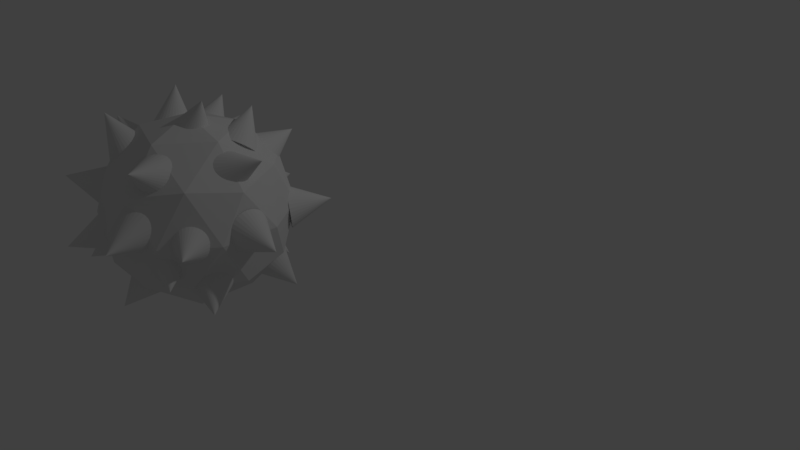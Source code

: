 # Source: orcBomb.blend  (saved by Blender 2.79.0; exported with 4.5.12 LTS)
import bpy
from mathutils import Matrix  # noqa: F401  (used for matrix-valued properties, if any)

bpy.ops.wm.read_factory_settings(use_empty=True)
scene = bpy.context.scene
scene.name = 'Scene'

# ---- collections
col_collection_1 = bpy.data.collections.new('Collection 1'); scene.collection.children.link(col_collection_1)

# ---- world
world_world = bpy.data.worlds.new('World'); scene.world = world_world
world_world.color = (0.05088, 0.05088, 0.05088)
world_world.use_sun_shadow = False
world_world.sun_shadow_jitter_overblur = 0.0
world_world.cycles.sampling_method = 'MANUAL'

# ---- cameras
cam_camera = bpy.data.cameras.new('Camera')
cam_camera.clip_end = 100.0
cam_camera.lens = 35.0
cam_camera.sensor_width = 32.0
cam_camera.sensor_height = 18.0
cam_camera.ortho_scale = 7.314
cam_camera.dof.focus_distance = 0.0
cam_camera.dof.aperture_fstop = 128.0

# ---- lights
light_lamp = bpy.data.lights.new('Lamp', 'POINT')
light_lamp.transmission_factor = 0.0
light_lamp.cutoff_distance = 30.0
light_lamp.energy = 100.0
light_lamp.shadow_buffer_clip_start = 1.001
light_lamp.shadow_soft_size = 0.1
light_lamp.shadow_maximum_resolution = 0.006
light_lamp.use_absolute_resolution = True

# ---- meshes
me_cone_015 = bpy.data.meshes.new('Cone.015')
me_cone_015.from_pydata([(0.0, 1.0, -1.0), (0.1951, 0.9808, -1.0), (0.3827, 0.9239, -1.0), (0.5556, 0.8315, -1.0), (0.7071, 0.7071, -1.0), (0.8315, 0.5556, -1.0), (0.9239, 0.3827, -1.0), (0.9808, 0.1951, -1.0), (1.0, 7.55e-08, -1.0), (0.9808, -0.1951, -1.0), (0.9239, -0.3827, -1.0), (0.8315, -0.5556, -1.0), (0.7071, -0.7071, -1.0), (0.5556, -0.8315, -1.0), (0.3827, -0.9239, -1.0), (0.1951, -0.9808, -1.0), (-3.258e-07, -1.0, -1.0), (-0.1951, -0.9808, -1.0), (-0.3827, -0.9239, -1.0), (-0.5556, -0.8315, -1.0), (-0.7071, -0.7071, -1.0), (-0.8315, -0.5556, -1.0), (-0.9239, -0.3827, -1.0), (0.0, 0.0, 1.0), (-0.9808, -0.1951, -1.0), (-1.0, 9.656e-07, -1.0), (-0.9808, 0.1951, -1.0), (-0.9239, 0.3827, -1.0), (-0.8315, 0.5556, -1.0), (-0.7071, 0.7071, -1.0), (-0.5556, 0.8315, -1.0), (-0.3827, 0.9239, -1.0), (-0.1951, 0.9808, -1.0), (3.67, 1.18, -3.563), (3.701, 1.018, -3.457), (3.715, 0.8768, -3.322), (3.713, 0.7613, -3.163), (3.695, 0.6761, -2.988), (3.661, 0.6244, -2.801), (3.613, 0.6083, -2.612), (3.553, 0.6283, -2.427), (3.482, 0.6837, -2.252), (3.404, 0.7724, -2.096), (3.322, 0.8909, -1.963), (3.238, 1.035, -1.859), (3.157, 1.198, -1.789), (3.08, 1.375, -1.753), (3.012, 1.559, -1.755), (2.954, 1.742, -1.794), (2.909, 1.918, -1.868), (2.879, 2.08, -1.974), (2.865, 2.221, -2.109), (2.867, 2.337, -2.268), (2.885, 2.422, -2.443), (2.919, 2.473, -2.629), (2.967, 2.49, -2.819), (5.099, 2.227, -2.199), (3.027, 2.47, -3.004), (3.098, 2.414, -3.179), (3.176, 2.326, -3.335), (3.258, 2.207, -3.468), (3.341, 2.063, -3.572), (3.423, 1.9, -3.642), (3.499, 1.723, -3.678), (3.568, 1.539, -3.676), (3.626, 1.356, -3.637), (3.703, -2.91, -3.333), (3.656, -2.983, -3.509), (3.577, -3.069, -3.666), (3.47, -3.164, -3.8), (3.338, -3.264, -3.905), (3.186, -3.366, -3.977), (3.021, -3.465, -4.012), (2.849, -3.559, -4.011), (2.676, -3.643, -3.972), (2.509, -3.714, -3.898), (2.355, -3.769, -3.791), (2.219, -3.807, -3.655), (2.106, -3.825, -3.495), (2.021, -3.824, -3.319), (1.968, -3.803, -3.131), (1.948, -3.762, -2.94), (1.961, -3.704, -2.754), (2.008, -3.631, -2.578), (2.087, -3.546, -2.42), (2.195, -3.451, -2.286), (2.327, -3.351, -2.182), (2.478, -3.249, -2.11), (2.643, -3.149, -2.074), (3.764, -5.016, -2.583), (2.815, -3.056, -2.076), (2.988, -2.972, -2.114), (3.155, -2.901, -2.189), (3.31, -2.845, -2.296), (3.446, -2.808, -2.432), (3.558, -2.789, -2.591), (3.643, -2.791, -2.768), (3.697, -2.812, -2.955), (3.717, -2.853, -3.146), (2.854, -1.944, -5.993), (2.731, -2.085, -6.052), (2.62, -2.244, -6.081), (2.526, -2.416, -6.077), (2.452, -2.594, -6.041), (2.401, -2.771, -5.974), (2.375, -2.941, -5.879), (2.375, -3.096, -5.76), (2.402, -3.232, -5.621), (2.453, -3.342, -5.467), (2.527, -3.422, -5.304), (2.621, -3.47, -5.139), (2.732, -3.484, -4.978), (2.856, -3.463, -4.827), (2.987, -3.407, -4.692), (3.12, -3.32, -4.578), (3.251, -3.203, -4.49), (3.374, -3.063, -4.43), (3.485, -2.904, -4.402), (3.579, -2.732, -4.406), (3.653, -2.554, -4.442), (3.704, -2.377, -4.509), (3.73, -2.207, -4.603), (4.518, -3.402, -6.321), (3.73, -2.052, -4.723), (3.703, -1.916, -4.862), (3.652, -1.806, -5.016), (3.578, -1.725, -5.179), (3.484, -1.677, -5.343), (3.373, -1.664, -5.504), (3.249, -1.685, -5.655), (3.119, -1.741, -5.79), (2.985, -1.828, -5.904), (-0.9001, -3.128, -5.847), (-0.9529, -3.232, -5.689), (-0.9692, -3.348, -5.532), (-0.9485, -3.472, -5.382), (-0.8914, -3.598, -5.244), (-0.8003, -3.723, -5.123), (-0.6787, -3.841, -5.025), (-0.5311, -3.948, -4.952), (-0.3632, -4.04, -4.909), (-0.1816, -4.113, -4.896), (0.006775, -4.164, -4.914), (0.1947, -4.191, -4.963), (0.3751, -4.194, -5.04), (0.5408, -4.172, -5.142), (0.6856, -4.126, -5.266), (0.8038, -4.057, -5.407), (0.891, -3.97, -5.559), (0.9437, -3.866, -5.716), (0.9601, -3.75, -5.873), (0.9393, -3.626, -6.024), (0.8823, -3.499, -6.162), (0.7912, -3.374, -6.283), (0.6695, -3.256, -6.381), (-0.5312, -5.074, -6.884), (0.5219, -3.149, -6.453), (0.3541, -3.058, -6.497), (0.1725, -2.985, -6.51), (-0.01592, -2.934, -6.491), (-0.2039, -2.907, -6.443), (-0.3842, -2.904, -6.366), (-0.5499, -2.926, -6.264), (-0.6947, -2.972, -6.14), (-0.8129, -3.04, -5.999), (3.531, -3.327, -4.408), (3.583, -3.35, -4.595), (3.607, -3.399, -4.784), (3.602, -3.473, -4.965), (3.568, -3.568, -5.133), (3.506, -3.68, -5.282), (3.419, -3.806, -5.404), (3.311, -3.941, -5.496), (3.184, -4.079, -5.554), (3.045, -4.215, -5.577), (2.898, -4.344, -5.562), (2.749, -4.461, -5.51), (2.604, -4.561, -5.424), (2.468, -4.641, -5.307), (2.348, -4.697, -5.164), (2.246, -4.728, -4.999), (2.167, -4.731, -4.819), (2.115, -4.708, -4.632), (2.091, -4.659, -4.444), (2.096, -4.586, -4.262), (2.13, -4.491, -4.094), (2.192, -4.378, -3.946), (2.279, -4.252, -3.823), (4.15, -5.45, -4.075), (2.387, -4.118, -3.731), (2.514, -3.98, -3.673), (2.653, -3.844, -3.651), (2.8, -3.715, -3.666), (2.949, -3.598, -3.717), (3.094, -3.498, -3.803), (3.23, -3.418, -3.92), (3.35, -3.362, -4.063), (3.452, -3.331, -4.228), (0.6827, -3.422, -1.539), (0.8755, -3.419, -1.574), (1.058, -3.42, -1.646), (1.223, -3.426, -1.752), (1.364, -3.436, -1.888), (1.476, -3.451, -2.048), (1.554, -3.47, -2.227), (1.596, -3.491, -2.417), (1.6, -3.515, -2.611), (1.566, -3.54, -2.803), (1.494, -3.565, -2.984), (1.389, -3.59, -3.147), (1.253, -3.613, -3.286), (1.092, -3.633, -3.397), (0.9127, -3.65, -3.474), (0.7214, -3.663, -3.515), (0.5256, -3.672, -3.517), (0.3328, -3.676, -3.482), (0.1504, -3.674, -3.41), (-0.01453, -3.668, -3.305), (-0.1557, -3.658, -3.169), (-0.2677, -3.643, -3.009), (-0.3461, -3.624, -2.83), (0.6881, -5.53, -2.285), (-0.3881, -3.603, -2.64), (-0.3919, -3.579, -2.445), (-0.3574, -3.554, -2.254), (-0.286, -3.529, -2.073), (-0.1804, -3.504, -1.91), (-0.04461, -3.482, -1.77), (0.1161, -3.461, -1.66), (0.2955, -3.444, -1.583), (0.4869, -3.431, -1.542), (-0.2913, -4.18, -2.31), (-0.1395, -4.304, -2.319), (0.0102, -4.421, -2.366), (0.1521, -4.528, -2.449), (0.2807, -4.62, -2.564), (0.3911, -4.694, -2.709), (0.479, -4.747, -2.876), (0.541, -4.776, -3.059), (0.5749, -4.781, -3.252), (0.5792, -4.762, -3.447), (0.5538, -4.719, -3.637), (0.4997, -4.653, -3.814), (0.4189, -4.569, -3.971), (0.3146, -4.467, -4.102), (0.1908, -4.354, -4.203), (0.05221, -4.232, -4.27), (-0.09583, -4.107, -4.299), (-0.2476, -3.983, -4.29), (-0.3973, -3.866, -4.243), (-0.5392, -3.759, -4.16), (-0.6678, -3.667, -4.044), (-0.7782, -3.593, -3.9), (-0.8661, -3.54, -3.733), (-1.458, -5.682, -3.485), (-0.9282, -3.511, -3.549), (-0.962, -3.506, -3.356), (-0.9663, -3.525, -3.161), (-0.9409, -3.568, -2.972), (-0.8868, -3.634, -2.795), (-0.8061, -3.718, -2.638), (-0.7018, -3.82, -2.506), (-0.578, -3.933, -2.405), (-0.4394, -4.055, -2.339), (1.057, -2.976, -1.479), (1.027, -3.034, -1.664), (0.9627, -3.075, -1.845), (0.8666, -3.098, -2.014), (0.7423, -3.101, -2.166), (0.5947, -3.086, -2.294), (0.4293, -3.051, -2.393), (0.2525, -2.999, -2.46), (0.07124, -2.932, -2.493), (-0.1077, -2.852, -2.489), (-0.2773, -2.762, -2.449), (-0.4311, -2.666, -2.374), (-0.5633, -2.568, -2.268), (-0.6686, -2.47, -2.135), (-0.7432, -2.378, -1.979), (-0.784, -2.294, -1.806), (-0.7895, -2.221, -1.624), (-0.7596, -2.164, -1.439), (-0.6954, -2.123, -1.259), (-0.5993, -2.1, -1.089), (-0.475, -2.096, -0.9377), (-0.3273, -2.112, -0.8098), (-0.1619, -2.147, -0.7103), (-0.6247, -4.327, -0.8893), (0.01479, -2.198, -0.6432), (0.1961, -2.266, -0.611), (0.375, -2.346, -0.6149), (0.5446, -2.435, -0.6549), (0.6985, -2.532, -0.7293), (0.8306, -2.63, -0.8353), (0.936, -2.728, -0.9689), (1.01, -2.82, -1.125), (1.051, -2.904, -1.297), (2.739, 1.105, -1.287), (2.923, 1.168, -1.306), (3.115, 1.194, -1.337), (3.306, 1.184, -1.38), (3.489, 1.138, -1.432), (3.658, 1.057, -1.491), (3.805, 0.9444, -1.556), (3.924, 0.8047, -1.624), (4.013, 0.6432, -1.691), (4.066, 0.4662, -1.756), (4.082, 0.2803, -1.816), (4.06, 0.09275, -1.869), (4.002, -0.08923, -1.913), (3.909, -0.2587, -1.945), (3.785, -0.409, -1.966), (3.634, -0.5346, -1.973), (3.464, -0.6304, -1.967), (3.279, -0.693, -1.948), (3.087, -0.7197, -1.916), (2.896, -0.7097, -1.874), (2.713, -0.6634, -1.822), (2.544, -0.5823, -1.762), (2.398, -0.4698, -1.697), (3.489, -0.3363, 0.2496), (2.278, -0.3302, -1.63), (2.189, -0.1687, -1.562), (2.136, 0.008404, -1.497), (2.12, 0.1943, -1.437), (2.142, 0.3818, -1.384), (2.2, 0.5638, -1.341), (2.293, 0.7332, -1.308), (2.417, 0.8836, -1.288), (2.568, 1.009, -1.281), (1.299, -1.85, -0.772), (1.481, -1.848, -0.8455), (1.651, -1.878, -0.9379), (1.803, -1.938, -1.046), (1.932, -2.026, -1.164), (2.032, -2.139, -1.29), (2.099, -2.272, -1.417), (2.132, -2.42, -1.541), (2.128, -2.578, -1.657), (2.087, -2.739, -1.761), (2.012, -2.898, -1.848), (1.906, -3.048, -1.916), (1.771, -3.183, -1.962), (1.614, -3.298, -1.983), (1.441, -3.39, -1.98), (1.257, -3.453, -1.951), (1.071, -3.486, -1.899), (0.8895, -3.488, -1.826), (0.7191, -3.459, -1.734), (0.5667, -3.399, -1.626), (0.438, -3.311, -1.507), (0.338, -3.198, -1.382), (0.2706, -3.065, -1.255), (1.813, -3.804, 0.186), (0.2383, -2.916, -1.131), (0.2424, -2.759, -1.014), (0.2827, -2.597, -0.9106), (0.3577, -2.439, -0.8231), (0.4645, -2.289, -0.7553), (0.599, -2.154, -0.7099), (0.756, -2.038, -0.6885), (0.9295, -1.947, -0.6919), (1.113, -1.884, -0.7201), (4.107, -1.714, -2.497), (3.998, -1.871, -2.54), (3.868, -2.018, -2.553), (3.722, -2.147, -2.536), (3.565, -2.254, -2.489), (3.403, -2.336, -2.415), (3.242, -2.388, -2.315), (3.089, -2.409, -2.194), (2.95, -2.398, -2.057), (2.829, -2.355, -1.908), (2.732, -2.283, -1.754), (2.662, -2.183, -1.601), (2.622, -2.06, -1.453), (2.613, -1.919, -1.318), (2.636, -1.764, -1.199), (2.69, -1.602, -1.103), (2.773, -1.44, -1.032), (2.882, -1.282, -0.9888), (3.012, -1.136, -0.9756), (3.158, -1.007, -0.9927), (3.315, -0.8993, -1.039), (3.477, -0.8179, -1.114), (3.638, -0.7658, -1.214), (4.563, -2.685, -0.535), (3.791, -0.7447, -1.334), (3.93, -0.7557, -1.472), (4.051, -0.7982, -1.62), (4.148, -0.8707, -1.774), (4.218, -0.9703, -1.928), (4.258, -1.093, -2.075), (4.267, -1.235, -2.211), (4.244, -1.389, -2.329), (4.19, -1.551, -2.426), (0.6209, 2.878, -5.88), (0.4774, 2.811, -5.995), (0.3589, 2.715, -6.119), (0.2701, 2.595, -6.246), (0.2142, 2.455, -6.372), (0.1935, 2.301, -6.491), (0.2087, 2.139, -6.6), (0.2593, 1.975, -6.694), (0.3433, 1.815, -6.77), (0.4575, 1.665, -6.824), (0.5975, 1.531, -6.854), (0.7579, 1.418, -6.86), (0.9326, 1.331, -6.841), (1.115, 1.273, -6.798), (1.298, 1.246, -6.733), (1.474, 1.252, -6.647), (1.637, 1.289, -6.545), (1.78, 1.357, -6.43), (1.899, 1.452, -6.306), (1.988, 1.572, -6.179), (2.043, 1.712, -6.053), (2.064, 1.866, -5.934), (2.049, 2.028, -5.825), (1.836, 3.172, -7.734), (1.998, 2.193, -5.731), (1.914, 2.353, -5.655), (1.8, 2.503, -5.601), (1.66, 2.636, -5.57), (1.5, 2.749, -5.564), (1.325, 2.836, -5.583), (1.143, 2.894, -5.627), (0.9601, 2.921, -5.692), (0.7839, 2.916, -5.778), (1.915, -0.3686, -5.543), (1.808, -0.5009, -5.639), (1.709, -0.6564, -5.707), (1.624, -0.8292, -5.743), (1.555, -1.013, -5.745), (1.505, -1.2, -5.715), (1.475, -1.383, -5.652), (1.468, -1.556, -5.56), (1.483, -1.711, -5.441), (1.52, -1.844, -5.301), (1.577, -1.948, -5.145), (1.653, -2.019, -4.979), (1.743, -2.056, -4.809), (1.846, -2.056, -4.642), (1.956, -2.019, -4.484), (2.069, -1.948, -4.341), (2.182, -1.844, -4.219), (2.29, -1.711, -4.122), (2.388, -1.556, -4.055), (2.474, -1.383, -4.019), (2.543, -1.2, -4.016), (2.593, -1.013, -4.047), (2.622, -0.8291, -4.11), (3.677, -1.705, -5.876), (2.629, -0.6563, -4.202), (2.614, -0.5008, -4.32), (2.577, -0.3686, -4.46), (2.52, -0.2647, -4.616), (2.445, -0.1931, -4.783), (2.354, -0.1566, -4.953), (2.252, -0.1566, -5.12), (2.142, -0.1931, -5.278), (2.028, -0.2647, -5.421), (-0.2168, -2.228, -1.546), (-0.03125, -2.19, -1.495), (0.1624, -2.163, -1.481), (0.3566, -2.148, -1.503), (0.5439, -2.146, -1.561), (0.7171, -2.157, -1.652), (0.8696, -2.18, -1.773), (0.9955, -2.215, -1.919), (1.09, -2.261, -2.085), (1.149, -2.314, -2.264), (1.171, -2.375, -2.449), (1.155, -2.439, -2.634), (1.102, -2.505, -2.81), (1.012, -2.571, -2.972), (0.891, -2.633, -3.113), (0.7423, -2.689, -3.228), (0.5719, -2.737, -3.312), (0.3863, -2.775, -3.362), (0.1926, -2.803, -3.376), (-0.001556, -2.818, -3.354), (-0.1889, -2.82, -3.296), (-0.3621, -2.809, -3.205), (-0.5146, -2.785, -3.084), (0.3951, -4.365, -1.789), (-0.6405, -2.75, -2.938), (-0.735, -2.705, -2.772), (-0.7944, -2.651, -2.593), (-0.8164, -2.591, -2.408), (-0.8003, -2.526, -2.224), (-0.7466, -2.46, -2.047), (-0.6573, -2.395, -1.885), (-0.536, -2.333, -1.744), (-0.3873, -2.277, -1.629), (-0.4159, -2.77, -4.633), (-0.3646, -2.823, -4.451), (-0.279, -2.86, -4.279), (-0.1626, -2.882, -4.123), (-0.01964, -2.887, -3.989), (0.1442, -2.875, -3.882), (0.3228, -2.845, -3.806), (0.5092, -2.801, -3.765), (0.6962, -2.742, -3.76), (0.8766, -2.672, -3.79), (1.044, -2.593, -3.856), (1.191, -2.508, -3.954), (1.312, -2.42, -4.08), (1.404, -2.334, -4.23), (1.461, -2.251, -4.399), (1.483, -2.175, -4.578), (1.468, -2.11, -4.762), (1.416, -2.057, -4.944), (1.331, -2.019, -5.116), (1.214, -1.998, -5.273), (1.071, -1.993, -5.407), (0.9076, -2.005, -5.513), (0.729, -2.034, -5.589), (1.106, -4.229, -5.379), (0.5427, -2.079, -5.63), (0.3557, -2.138, -5.636), (0.1752, -2.208, -5.605), (0.008207, -2.287, -5.54), (-0.1389, -2.372, -5.442), (-0.2604, -2.46, -5.315), (-0.3517, -2.546, -5.165), (-0.4093, -2.629, -4.997), (-0.431, -2.705, -4.817), (0.3757, -1.272, -6.097), (0.4496, -1.427, -6.002), (0.5553, -1.561, -5.906), (0.6888, -1.668, -5.81), (0.8449, -1.744, -5.719), (1.018, -1.787, -5.637), (1.2, -1.794, -5.566), (1.386, -1.766, -5.51), (1.567, -1.704, -5.469), (1.737, -1.609, -5.447), (1.89, -1.486, -5.444), (2.019, -1.339, -5.46), (2.12, -1.175, -5.494), (2.188, -0.9981, -5.545), (2.221, -0.8165, -5.611), (2.218, -0.637, -5.69), (2.178, -0.4665, -5.778), (2.104, -0.3114, -5.873), (1.999, -0.1777, -5.969), (1.865, -0.07062, -6.065), (1.709, 0.005779, -6.156), (1.536, 0.04855, -6.238), (1.354, 0.05605, -6.309), (1.92, -1.62, -7.676), (1.168, 0.028, -6.365), (0.9868, -0.03454, -6.406), (0.8165, -0.1291, -6.428), (0.664, -0.2522, -6.431), (0.535, -0.399, -6.415), (0.4345, -0.5638, -6.381), (0.3663, -0.7404, -6.33), (0.3332, -0.9219, -6.264), (0.3364, -1.101, -6.185), (-1.899, -1.048, -6.525), (-1.852, -0.8699, -6.594), (-1.827, -0.6794, -6.632), (-1.823, -0.4836, -6.64), (-1.841, -0.2899, -6.616), (-1.88, -0.1057, -6.561), (-1.939, 0.06182, -6.478), (-2.015, 0.2063, -6.37), (-2.105, 0.3221, -6.24), (-2.207, 0.4048, -6.094), (-2.316, 0.4512, -5.937), (-2.427, 0.4597, -5.776), (-2.537, 0.4297, -5.617), (-2.641, 0.3625, -5.465), (-2.736, 0.2607, -5.327), (-2.818, 0.1282, -5.208), (-2.883, -0.03, -5.112), (-2.929, -0.2077, -5.044), (-2.955, -0.3982, -5.005), (-2.958, -0.594, -4.997), (-2.941, -0.7877, -5.021), (-2.901, -0.9719, -5.076), (-2.843, -1.139, -5.159), (-4.036, -0.5504, -6.956), (-2.767, -1.284, -5.267), (-2.676, -1.4, -5.397), (-2.575, -1.482, -5.543), (-2.466, -1.529, -5.7), (-2.355, -1.537, -5.861), (-2.245, -1.507, -6.02), (-2.14, -1.44, -6.172), (-2.045, -1.338, -6.31), (-1.964, -1.206, -6.429), (0.05626, -0.2233, -7.612), (0.1949, -0.1234, -7.708), (0.3173, 0.007215, -7.788), (0.4187, 0.1636, -7.849), (0.4954, 0.3398, -7.887), (0.5444, 0.529, -7.903), (0.5637, 0.7239, -7.895), (0.5526, 0.9171, -7.863), (0.5116, 1.101, -7.809), (0.4422, 1.269, -7.735), (0.3471, 1.414, -7.644), (0.2299, 1.53, -7.538), (0.09525, 1.614, -7.423), (-0.05182, 1.662, -7.303), (-0.2056, 1.673, -7.182), (-0.3602, 1.644, -7.065), (-0.5097, 1.579, -6.956), (-0.6483, 1.479, -6.86), (-0.7707, 1.349, -6.78), (-0.8722, 1.192, -6.719), (-0.9488, 1.016, -6.681), (-0.9978, 0.827, -6.665), (-1.017, 0.6321, -6.673), (-1.451, 0.8651, -8.854), (-1.006, 0.4389, -6.705), (-0.965, 0.255, -6.759), (-0.8956, 0.08726, -6.833), (-0.8005, -0.05774, -6.924), (-0.6834, -0.1745, -7.029), (-0.5487, -0.2584, -7.144), (-0.4016, -0.3064, -7.265), (-0.2478, -0.3166, -7.386), (-0.09321, -0.2885, -7.503), (-0.9035, -1.891, -6.06), (-0.716, -1.84, -6.086), (-0.5432, -1.757, -6.128), (-0.3918, -1.646, -6.185), (-0.2677, -1.512, -6.254), (-0.1755, -1.358, -6.335), (-0.1188, -1.192, -6.422), (-0.09979, -1.02, -6.513), (-0.1192, -0.8472, -6.604), (-0.1764, -0.6817, -6.692), (-0.269, -0.5293, -6.774), (-0.3935, -0.396, -6.846), (-0.5452, -0.2868, -6.905), (-0.7182, -0.206, -6.949), (-0.9058, -0.1567, -6.977), (-1.101, -0.1407, -6.988), (-1.296, -0.1587, -6.98), (-1.484, -0.21, -6.955), (-1.656, -0.2926, -6.913), (-1.808, -0.4033, -6.856), (-1.932, -0.538, -6.786), (-2.024, -0.6913, -6.706), (-2.081, -0.8574, -6.619), (-1.082, -1.96, -8.288), (-2.1, -1.03, -6.527), (-2.08, -1.202, -6.436), (-2.023, -1.368, -6.348), (-1.931, -1.52, -6.267), (-1.806, -1.654, -6.195), (-1.654, -1.763, -6.136), (-1.481, -1.844, -6.091), (-1.294, -1.893, -6.063), (-1.099, -1.909, -6.053), (-2.747, -1.543, -3.544), (-2.702, -1.438, -3.386), (-2.637, -1.363, -3.217), (-2.553, -1.322, -3.044), (-2.454, -1.316, -2.875), (-2.345, -1.346, -2.715), (-2.229, -1.411, -2.571), (-2.11, -1.507, -2.448), (-1.994, -1.631, -2.351), (-1.884, -1.779, -2.284), (-1.785, -1.945, -2.249), (-1.701, -2.122, -2.248), (-1.635, -2.304, -2.28), (-1.59, -2.483, -2.345), (-1.566, -2.653, -2.439), (-1.566, -2.807, -2.561), (-1.589, -2.94, -2.703), (-1.634, -3.045, -2.862), (-1.7, -3.12, -3.031), (-1.783, -3.161, -3.204), (-1.882, -3.167, -3.373), (-1.991, -3.137, -3.533), (-2.108, -3.072, -3.677), (-3.761, -2.99, -2.174), (-2.226, -2.976, -3.8), (-2.342, -2.852, -3.897), (-2.452, -2.704, -3.964), (-2.551, -2.538, -3.999), (-2.635, -2.361, -4.0), (-2.701, -2.179, -3.968), (-2.747, -2.0, -3.903), (-2.77, -1.83, -3.808), (-2.77, -1.676, -3.687), (-2.237, -2.71, -4.697), (-2.14, -2.778, -4.541), (-2.019, -2.862, -4.412), (-1.878, -2.956, -4.313), (-1.723, -3.058, -4.249), (-1.56, -3.164, -4.223), (-1.395, -3.269, -4.235), (-1.235, -3.37, -4.285), (-1.085, -3.462, -4.371), (-0.9514, -3.543, -4.49), (-0.8394, -3.609, -4.637), (-0.7531, -3.657, -4.806), (-0.6959, -3.686, -4.991), (-0.67, -3.694, -5.185), (-0.6764, -3.682, -5.381), (-0.7148, -3.649, -5.57), (-0.7839, -3.597, -5.746), (-0.8808, -3.528, -5.902), (-1.002, -3.445, -6.032), (-1.143, -3.351, -6.131), (-1.297, -3.249, -6.194), (-1.46, -3.143, -6.22), (-1.625, -3.038, -6.208), (-2.59, -4.836, -5.293), (-1.786, -2.937, -6.158), (-1.936, -2.844, -6.072), (-2.069, -2.764, -5.954), (-2.181, -2.698, -5.807), (-2.268, -2.65, -5.638), (-2.325, -2.621, -5.452), (-2.351, -2.613, -5.258), (-2.344, -2.625, -5.063), (-2.306, -2.658, -4.873), (0.6702, -4.182, -5.483), (0.6242, -4.261, -5.31), (0.6153, -4.335, -5.128), (0.6439, -4.399, -4.946), (0.7088, -4.453, -4.769), (0.8076, -4.493, -4.604), (0.9364, -4.519, -4.459), (1.09, -4.529, -4.338), (1.263, -4.523, -4.246), (1.449, -4.501, -4.187), (1.64, -4.465, -4.162), (1.829, -4.414, -4.174), (2.009, -4.352, -4.221), (2.173, -4.281, -4.302), (2.314, -4.203, -4.413), (2.427, -4.121, -4.551), (2.509, -4.039, -4.709), (2.555, -3.96, -4.883), (2.564, -3.887, -5.064), (2.535, -3.822, -5.247), (2.47, -3.768, -5.424), (2.371, -3.728, -5.588), (2.242, -3.702, -5.734), (2.03, -5.927, -5.808), (2.089, -3.692, -5.855), (1.916, -3.698, -5.947), (1.73, -3.72, -6.006), (1.539, -3.757, -6.03), (1.35, -3.807, -6.019), (1.17, -3.869, -5.971), (1.006, -3.941, -5.891), (0.8649, -4.019, -5.779), (0.7514, -4.1, -5.642), (-2.139, -0.8278, -2.477), (-2.235, -0.6671, -2.535), (-2.31, -0.4886, -2.566), (-2.36, -0.299, -2.57), (-2.383, -0.1057, -2.547), (-2.378, 0.08392, -2.497), (-2.345, 0.2626, -2.423), (-2.287, 0.4233, -2.328), (-2.204, 0.5601, -2.214), (-2.101, 0.6676, -2.087), (-1.98, 0.7417, -1.951), (-1.848, 0.7795, -1.812), (-1.708, 0.7796, -1.674), (-1.566, 0.742, -1.544), (-1.429, 0.6681, -1.426), (-1.3, 0.5608, -1.324), (-1.185, 0.4242, -1.244), (-1.088, 0.2635, -1.187), (-1.013, 0.08492, -1.155), (-0.9635, -0.1047, -1.151), (-0.9406, -0.298, -1.174), (-0.9454, -0.4876, -1.224), (-0.9777, -0.6662, -1.298), (-3.044, -0.534, -0.4543), (-1.036, -0.827, -1.393), (-1.119, -0.9638, -1.507), (-1.222, -1.071, -1.634), (-1.343, -1.145, -1.77), (-1.475, -1.183, -1.909), (-1.615, -1.183, -2.047), (-1.757, -1.146, -2.177), (-1.895, -1.072, -2.295), (-2.024, -0.9644, -2.397), (-2.914, -0.04627, -4.427), (-2.883, 0.1174, -4.53), (-2.84, 0.2957, -4.599), (-2.788, 0.4817, -4.632), (-2.728, 0.6684, -4.627), (-2.663, 0.8486, -4.585), (-2.596, 1.015, -4.507), (-2.529, 1.162, -4.396), (-2.464, 1.283, -4.256), (-2.405, 1.375, -4.093), (-2.352, 1.432, -3.913), (-2.309, 1.454, -3.723), (-2.278, 1.438, -3.53), (-2.258, 1.387, -3.342), (-2.251, 1.302, -3.165), (-2.258, 1.185, -3.008), (-2.278, 1.043, -2.875), (-2.309, 0.8789, -2.772), (-2.352, 0.7007, -2.702), (-2.404, 0.5146, -2.67), (-2.464, 0.3279, -2.674), (-2.529, 0.1477, -2.717), (-2.596, -0.01896, -2.795), (-4.473, 1.088, -3.294), (-2.663, -0.1658, -2.906), (-2.728, -0.2871, -3.046), (-2.787, -0.3782, -3.209), (-2.84, -0.4356, -3.389), (-2.883, -0.4572, -3.579), (-2.914, -0.4421, -3.772), (-2.934, -0.3908, -3.96), (-2.941, -0.3053, -4.136), (-2.934, -0.189, -4.294), (-1.108, 1.78, -6.235), (-1.043, 1.934, -6.132), (-1.003, 2.075, -6.002), (-0.989, 2.199, -5.851), (-1.002, 2.301, -5.684), (-1.042, 2.377, -5.508), (-1.107, 2.423, -5.329), (-1.194, 2.439, -5.154), (-1.3, 2.423, -4.99), (-1.422, 2.376, -4.843), (-1.553, 2.301, -4.719), (-1.691, 2.199, -4.623), (-1.828, 2.075, -4.559), (-1.96, 1.933, -4.528), (-2.082, 1.779, -4.532), (-2.188, 1.62, -4.571), (-2.276, 1.46, -4.643), (-2.341, 1.306, -4.746), (-2.382, 1.165, -4.875), (-2.396, 1.041, -5.027), (-2.382, 0.9392, -5.194), (-2.343, 0.8636, -5.37), (-2.278, 0.8171, -5.549), (-3.114, 2.769, -6.251), (-2.191, 0.8014, -5.724), (-2.084, 0.8173, -5.888), (-1.963, 0.8639, -6.035), (-1.831, 0.9396, -6.158), (-1.694, 1.042, -6.255), (-1.557, 1.166, -6.319), (-1.425, 1.307, -6.35), (-1.303, 1.461, -6.346), (-1.196, 1.621, -6.307), (-1.01, 0.3416, -1.555), (-1.176, 0.2472, -1.599), (-1.35, 0.1846, -1.664), (-1.526, 0.1562, -1.746), (-1.696, 0.163, -1.842), (-1.855, 0.2049, -1.949), (-1.996, 0.2802, -2.063), (-2.113, 0.3859, -2.179), (-2.203, 0.5181, -2.292), (-2.262, 0.6717, -2.399), (-2.287, 0.8407, -2.495), (-2.278, 1.019, -2.577), (-2.234, 1.199, -2.641), (-2.158, 1.374, -2.685), (-2.053, 1.538, -2.707), (-1.922, 1.684, -2.707), (-1.771, 1.806, -2.684), (-1.605, 1.901, -2.639), (-1.431, 1.963, -2.575), (-1.255, 1.992, -2.493), (-1.084, 1.985, -2.396), (-0.9256, 1.943, -2.289), (-0.7847, 1.868, -2.175), (-2.271, 1.86, -0.5052), (-0.667, 1.762, -2.06), (-0.5772, 1.63, -1.946), (-0.5186, 1.476, -1.839), (-0.4935, 1.307, -1.743), (-0.5028, 1.129, -1.662), (-0.5463, 0.9491, -1.598), (-0.6221, 0.7738, -1.554), (-0.7276, 0.61, -1.531), (-0.8584, 0.4641, -1.532), (1.72, -1.852, -1.298), (1.603, -2.005, -1.336), (1.458, -2.135, -1.36), (1.292, -2.238, -1.368), (1.109, -2.309, -1.359), (0.9185, -2.347, -1.335), (0.7264, -2.349, -1.296), (0.5404, -2.316, -1.244), (0.3677, -2.248, -1.18), (0.2149, -2.149, -1.108), (0.08799, -2.022, -1.03), (-0.008286, -1.872, -0.948), (-0.07018, -1.704, -0.8665), (-0.09532, -1.527, -0.7881), (-0.08274, -1.345, -0.716), (-0.03292, -1.166, -0.6529), (0.05223, -0.9971, -0.6011), (0.1694, -0.8447, -0.5628), (0.3142, -0.7146, -0.5393), (0.4809, -0.6118, -0.5316), (0.6632, -0.5402, -0.5399), (0.8541, -0.5026, -0.564), (1.046, -0.5005, -0.6029), (1.262, -2.171, 0.8673), (1.232, -0.5339, -0.6551), (1.405, -0.6015, -0.7187), (1.558, -0.7008, -0.7911), (1.685, -0.8278, -0.8696), (1.781, -0.9779, -0.9512), (1.843, -1.145, -1.033), (1.868, -1.323, -1.111), (1.855, -1.505, -1.183), (1.806, -1.684, -1.246), (1.905, 1.204, -1.95), (2.006, 1.043, -1.901), (2.078, 0.876, -1.827), (2.118, 0.7089, -1.733), (2.124, 0.5481, -1.621), (2.097, 0.3999, -1.496), (2.036, 0.2698, -1.362), (1.946, 0.163, -1.225), (1.828, 0.0835, -1.09), (1.688, 0.03436, -0.9618), (1.531, 0.01749, -0.8459), (1.362, 0.03352, -0.7465), (1.19, 0.08184, -0.6675), (1.019, 0.1606, -0.6118), (0.857, 0.2668, -0.5816), (0.7099, 0.3963, -0.578), (0.5833, 0.5441, -0.6013), (0.4821, 0.7046, -0.6505), (0.4102, 0.8717, -0.7237), (0.3703, 1.039, -0.8182), (0.364, 1.2, -0.9302), (0.3915, 1.348, -1.055), (0.4518, 1.478, -1.189), (2.187, 1.907, 0.154), (0.5426, 1.585, -1.326), (0.6603, 1.664, -1.461), (0.8004, 1.713, -1.589), (0.9576, 1.73, -1.705), (1.126, 1.714, -1.805), (1.299, 1.666, -1.884), (1.469, 1.587, -1.939), (1.631, 1.481, -1.97), (1.778, 1.351, -1.973), (1.694, 2.879, -2.634), (1.587, 2.867, -2.471), (1.449, 2.853, -2.332), (1.287, 2.838, -2.222), (1.107, 2.821, -2.147), (0.9158, 2.805, -2.108), (0.7205, 2.788, -2.107), (0.5287, 2.773, -2.145), (0.3479, 2.759, -2.219), (0.185, 2.747, -2.328), (0.04618, 2.737, -2.466), (-0.06312, 2.731, -2.628), (-0.1387, 2.727, -2.809), (-0.1778, 2.727, -3.001), (-0.1787, 2.73, -3.197), (-0.1415, 2.736, -3.39), (-0.0676, 2.745, -3.571), (0.04015, 2.757, -3.734), (0.1776, 2.771, -3.873), (0.3395, 2.786, -3.983), (0.5196, 2.803, -4.058), (0.711, 2.82, -4.097), (0.9064, 2.836, -4.098), (0.6455, 4.805, -3.07), (1.098, 2.852, -4.06), (1.279, 2.866, -3.986), (1.442, 2.878, -3.878), (1.581, 2.887, -3.74), (1.69, 2.894, -3.577), (1.766, 2.897, -3.396), (1.805, 2.897, -3.204), (1.806, 2.894, -3.008), (1.768, 2.888, -2.816), (0.9908, 3.381, -4.933), (0.8656, 3.43, -4.79), (0.7152, 3.459, -4.668), (0.5452, 3.466, -4.57), (0.3623, 3.451, -4.502), (0.1733, 3.414, -4.464), (-0.01429, 3.357, -4.46), (-0.1934, 3.283, -4.488), (-0.3571, 3.193, -4.548), (-0.4991, 3.092, -4.638), (-0.614, 2.984, -4.754), (-0.6973, 2.871, -4.891), (-0.7459, 2.76, -5.045), (-0.7578, 2.654, -5.209), (-0.7327, 2.557, -5.378), (-0.6714, 2.473, -5.544), (-0.5764, 2.405, -5.701), (-0.4512, 2.355, -5.844), (-0.3007, 2.327, -5.966), (-0.1308, 2.32, -6.064), (0.05219, 2.335, -6.132), (0.2411, 2.372, -6.17), (0.4287, 2.428, -6.174), (-0.3126, 4.531, -6.339), (0.6078, 2.503, -6.146), (0.7716, 2.592, -6.086), (0.9136, 2.693, -5.996), (1.028, 2.802, -5.88), (1.112, 2.914, -5.743), (1.16, 3.025, -5.589), (1.172, 3.132, -5.425), (1.147, 3.229, -5.256), (1.086, 3.313, -5.09), (4.456, -0.9674, -6.393), (4.33, -0.9282, -6.537), (4.189, -0.9241, -6.674), (4.041, -0.9554, -6.798), (3.89, -1.021, -6.904), (3.742, -1.118, -6.989), (3.603, -1.243, -7.049), (3.479, -1.391, -7.082), (3.374, -1.556, -7.087), (3.292, -1.732, -7.063), (3.236, -1.913, -7.011), (3.209, -2.091, -6.933), (3.211, -2.26, -6.833), (3.243, -2.412, -6.714), (3.303, -2.543, -6.581), (3.388, -2.646, -6.438), (3.497, -2.719, -6.292), (3.624, -2.758, -6.148), (3.764, -2.762, -6.011), (3.913, -2.731, -5.887), (4.064, -2.666, -5.78), (4.211, -2.569, -5.695), (4.35, -2.444, -5.635), (5.252, -2.618, -7.674), (4.474, -2.296, -5.602), (4.579, -2.131, -5.598), (4.661, -1.954, -5.622), (4.717, -1.774, -5.674), (4.744, -1.596, -5.751), (4.742, -1.427, -5.851), (4.71, -1.275, -5.971), (4.651, -1.144, -6.104), (4.565, -1.04, -6.246), (5.23, -1.381, -4.686), (5.212, -1.519, -4.824), (5.179, -1.677, -4.935), (5.13, -1.851, -5.012), (5.069, -2.032, -5.055), (4.998, -2.214, -5.06), (4.918, -2.391, -5.028), (4.834, -2.555, -4.961), (4.749, -2.699, -4.86), (4.665, -2.819, -4.729), (4.587, -2.91, -4.574), (4.517, -2.968, -4.401), (4.457, -2.992, -4.216), (4.41, -2.979, -4.025), (4.379, -2.931, -3.838), (4.363, -2.85, -3.66), (4.364, -2.738, -3.499), (4.382, -2.6, -3.361), (4.416, -2.441, -3.251), (4.464, -2.268, -3.173), (4.525, -2.087, -3.131), (4.597, -1.904, -3.125), (4.676, -1.728, -3.157), (6.597, -2.78, -3.604), (4.76, -1.564, -3.225), (4.845, -1.419, -3.326), (4.929, -1.299, -3.456), (5.007, -1.208, -3.611), (5.078, -1.15, -3.785), (5.137, -1.127, -3.97), (5.184, -1.14, -4.16), (5.215, -1.187, -4.348), (5.231, -1.269, -4.525), (3.869, 2.267, -4.978), (3.802, 2.241, -5.161), (3.754, 2.181, -5.341), (3.726, 2.091, -5.513), (3.72, 1.973, -5.669), (3.737, 1.831, -5.804), (3.774, 1.673, -5.913), (3.832, 1.502, -5.99), (3.907, 1.326, -6.034), (3.998, 1.153, -6.043), (4.099, 0.9873, -6.016), (4.208, 0.8366, -5.954), (4.321, 0.7065, -5.859), (4.432, 0.602, -5.737), (4.538, 0.527, -5.59), (4.635, 0.4844, -5.425), (4.718, 0.476, -5.247), (4.786, 0.5019, -5.065), (4.834, 0.5612, -4.885), (4.861, 0.6517, -4.713), (4.867, 0.7699, -4.557), (4.851, 0.9111, -4.422), (4.813, 1.07, -4.313), (5.931, 2.258, -5.843), (4.755, 1.241, -4.236), (4.68, 1.416, -4.192), (4.59, 1.59, -4.183), (4.488, 1.755, -4.21), (4.379, 1.906, -4.272), (4.267, 2.036, -4.366), (4.155, 2.141, -4.489), (4.049, 2.216, -4.636), (3.953, 2.258, -4.801), (2.532, 1.79, -6.642), (2.356, 1.804, -6.726), (2.191, 1.787, -6.831), (2.044, 1.742, -6.953), (1.921, 1.668, -7.087), (1.827, 1.57, -7.227), (1.764, 1.451, -7.37), (1.736, 1.315, -7.508), (1.744, 1.168, -7.638), (1.786, 1.015, -7.753), (1.863, 0.8623, -7.849), (1.97, 0.7158, -7.923), (2.104, 0.5811, -7.972), (2.259, 0.4633, -7.994), (2.429, 0.3669, -7.989), (2.609, 0.2957, -7.955), (2.79, 0.2523, -7.895), (2.967, 0.2385, -7.811), (3.132, 0.2547, -7.706), (3.279, 0.3004, -7.585), (3.402, 0.3738, -7.451), (3.496, 0.4721, -7.31), (3.559, 0.5914, -7.168), (3.412, 2.266, -8.642), (3.587, 0.7273, -7.029), (3.579, 0.8745, -6.9), (3.536, 1.027, -6.785), (3.46, 1.18, -6.688), (3.353, 1.326, -6.614), (3.219, 1.461, -6.565), (3.064, 1.579, -6.543), (2.893, 1.675, -6.549), (2.714, 1.746, -6.582), (2.231, 2.84, -4.747), (2.046, 2.869, -4.803), (1.871, 2.883, -4.891), (1.715, 2.88, -5.01), (1.583, 2.861, -5.154), (1.481, 2.827, -5.317), (1.411, 2.779, -5.494), (1.377, 2.719, -5.677), (1.381, 2.648, -5.86), (1.421, 2.571, -6.036), (1.497, 2.489, -6.197), (1.606, 2.407, -6.338), (1.743, 2.326, -6.453), (1.902, 2.251, -6.538), (2.079, 2.184, -6.589), (2.266, 2.127, -6.605), (2.456, 2.084, -6.585), (2.642, 2.055, -6.529), (2.816, 2.041, -6.44), (2.972, 2.044, -6.322), (3.104, 2.063, -6.178), (3.207, 2.097, -6.014), (3.277, 2.145, -5.838), (2.834, 4.276, -6.352), (3.31, 2.205, -5.654), (3.307, 2.276, -5.471), (3.266, 2.353, -5.296), (3.19, 2.435, -5.134), (3.082, 2.517, -4.993), (2.945, 2.598, -4.878), (2.785, 2.673, -4.794), (2.608, 2.74, -4.742), (2.421, 2.797, -4.727), (0.8892, -2.452, -8.289), (2.291, 1.861, -7.63), (-2.109, 0.7576, -6.98), (-2.259, -3.42, -5.102), (2.049, -4.899, -4.591), (4.861, -1.635, -6.153), (0.009553, 3.558, -4.036), (-2.803, 0.2942, -2.474), (-0.233, -3.202, -0.9975), (4.167, -2.098, -1.647), (4.317, 2.08, -3.525), (1.169, 1.111, -0.3382), (-0.8976, -0.8782, -8.218), (1.689, -0.2295, -8.599), (-0.07355, 1.657, -7.83), (4.023, 0.2509, -7.344), (3.199, -2.284, -7.732), (-0.9858, -3.334, -7.114), (-2.748, -1.447, -6.345), (1.546, -4.203, -6.814), (-0.3043, -4.772, -4.941), (3.881, -3.722, -5.558), (3.704, 2.434, -5.799), (5.214, 0.3795, -4.931), (-1.415, 2.655, -5.718), (1.172, 3.303, -6.099), (-3.156, -1.72, -3.696), (-3.068, 0.7359, -4.8), (0.8865, -4.644, -2.528), (-1.645, -3.775, -2.828), (5.126, -2.076, -3.828), (3.473, -3.995, -2.91), (2.363, 3.432, -3.686), (-1.822, 2.382, -3.069), (-1.965, -1.591, -1.283), (2.132, -2.997, -0.797), (4.806, 0.1071, -2.282), (0.5121, 2.862, -1.814), (3.044, 1.994, -1.513), (-1.141, 0.9439, -0.8955), (0.3695, -1.111, -0.02776), (2.956, -0.4622, -0.4095)], [], [(0, 23, 1), (1, 23, 2), (2, 23, 3), (3, 23, 4), (4, 23, 5), (5, 23, 6), (6, 23, 7), (7, 23, 8), (8, 23, 9), (9, 23, 10), (10, 23, 11), (11, 23, 12), (12, 23, 13), (13, 23, 14), (14, 23, 15), (15, 23, 16), (16, 23, 17), (17, 23, 18), (18, 23, 19), (19, 23, 20), (20, 23, 21), (21, 23, 22), (22, 23, 24), (24, 23, 25), (25, 23, 26), (26, 23, 27), (27, 23, 28), (28, 23, 29), (29, 23, 30), (30, 23, 31), (31, 23, 32), (32, 23, 0), (0, 1, 2, 3, 4, 5, 6, 7, 8, 9, 10, 11, 12, 13, 14, 15, 16, 17, 18, 19, 20, 21, 22, 24, 25, 26, 27, 28, 29, 30, 31, 32), (33, 56, 34), (34, 56, 35), (35, 56, 36), (36, 56, 37), (37, 56, 38), (38, 56, 39), (39, 56, 40), (40, 56, 41), (41, 56, 42), (42, 56, 43), (43, 56, 44), (44, 56, 45), (45, 56, 46), (46, 56, 47), (47, 56, 48), (48, 56, 49), (49, 56, 50), (50, 56, 51), (51, 56, 52), (52, 56, 53), (53, 56, 54), (54, 56, 55), (55, 56, 57), (57, 56, 58), (58, 56, 59), (59, 56, 60), (60, 56, 61), (61, 56, 62), (62, 56, 63), (63, 56, 64), (64, 56, 65), (65, 56, 33), (33, 34, 35, 36, 37, 38, 39, 40, 41, 42, 43, 44, 45, 46, 47, 48, 49, 50, 51, 52, 53, 54, 55, 57, 58, 59, 60, 61, 62, 63, 64, 65), (66, 89, 67), (67, 89, 68), (68, 89, 69), (69, 89, 70), (70, 89, 71), (71, 89, 72), (72, 89, 73), (73, 89, 74), (74, 89, 75), (75, 89, 76), (76, 89, 77), (77, 89, 78), (78, 89, 79), (79, 89, 80), (80, 89, 81), (81, 89, 82), (82, 89, 83), (83, 89, 84), (84, 89, 85), (85, 89, 86), (86, 89, 87), (87, 89, 88), (88, 89, 90), (90, 89, 91), (91, 89, 92), (92, 89, 93), (93, 89, 94), (94, 89, 95), (95, 89, 96), (96, 89, 97), (97, 89, 98), (98, 89, 66), (66, 67, 68, 69, 70, 71, 72, 73, 74, 75, 76, 77, 78, 79, 80, 81, 82, 83, 84, 85, 86, 87, 88, 90, 91, 92, 93, 94, 95, 96, 97, 98), (99, 122, 100), (100, 122, 101), (101, 122, 102), (102, 122, 103), (103, 122, 104), (104, 122, 105), (105, 122, 106), (106, 122, 107), (107, 122, 108), (108, 122, 109), (109, 122, 110), (110, 122, 111), (111, 122, 112), (112, 122, 113), (113, 122, 114), (114, 122, 115), (115, 122, 116), (116, 122, 117), (117, 122, 118), (118, 122, 119), (119, 122, 120), (120, 122, 121), (121, 122, 123), (123, 122, 124), (124, 122, 125), (125, 122, 126), (126, 122, 127), (127, 122, 128), (128, 122, 129), (129, 122, 130), (130, 122, 131), (131, 122, 99), (99, 100, 101, 102, 103, 104, 105, 106, 107, 108, 109, 110, 111, 112, 113, 114, 115, 116, 117, 118, 119, 120, 121, 123, 124, 125, 126, 127, 128, 129, 130, 131), (132, 155, 133), (133, 155, 134), (134, 155, 135), (135, 155, 136), (136, 155, 137), (137, 155, 138), (138, 155, 139), (139, 155, 140), (140, 155, 141), (141, 155, 142), (142, 155, 143), (143, 155, 144), (144, 155, 145), (145, 155, 146), (146, 155, 147), (147, 155, 148), (148, 155, 149), (149, 155, 150), (150, 155, 151), (151, 155, 152), (152, 155, 153), (153, 155, 154), (154, 155, 156), (156, 155, 157), (157, 155, 158), (158, 155, 159), (159, 155, 160), (160, 155, 161), (161, 155, 162), (162, 155, 163), (163, 155, 164), (164, 155, 132), (132, 133, 134, 135, 136, 137, 138, 139, 140, 141, 142, 143, 144, 145, 146, 147, 148, 149, 150, 151, 152, 153, 154, 156, 157, 158, 159, 160, 161, 162, 163, 164), (165, 188, 166), (166, 188, 167), (167, 188, 168), (168, 188, 169), (169, 188, 170), (170, 188, 171), (171, 188, 172), (172, 188, 173), (173, 188, 174), (174, 188, 175), (175, 188, 176), (176, 188, 177), (177, 188, 178), (178, 188, 179), (179, 188, 180), (180, 188, 181), (181, 188, 182), (182, 188, 183), (183, 188, 184), (184, 188, 185), (185, 188, 186), (186, 188, 187), (187, 188, 189), (189, 188, 190), (190, 188, 191), (191, 188, 192), (192, 188, 193), (193, 188, 194), (194, 188, 195), (195, 188, 196), (196, 188, 197), (197, 188, 165), (165, 166, 167, 168, 169, 170, 171, 172, 173, 174, 175, 176, 177, 178, 179, 180, 181, 182, 183, 184, 185, 186, 187, 189, 190, 191, 192, 193, 194, 195, 196, 197), (198, 221, 199), (199, 221, 200), (200, 221, 201), (201, 221, 202), (202, 221, 203), (203, 221, 204), (204, 221, 205), (205, 221, 206), (206, 221, 207), (207, 221, 208), (208, 221, 209), (209, 221, 210), (210, 221, 211), (211, 221, 212), (212, 221, 213), (213, 221, 214), (214, 221, 215), (215, 221, 216), (216, 221, 217), (217, 221, 218), (218, 221, 219), (219, 221, 220), (220, 221, 222), (222, 221, 223), (223, 221, 224), (224, 221, 225), (225, 221, 226), (226, 221, 227), (227, 221, 228), (228, 221, 229), (229, 221, 230), (230, 221, 198), (198, 199, 200, 201, 202, 203, 204, 205, 206, 207, 208, 209, 210, 211, 212, 213, 214, 215, 216, 217, 218, 219, 220, 222, 223, 224, 225, 226, 227, 228, 229, 230), (231, 254, 232), (232, 254, 233), (233, 254, 234), (234, 254, 235), (235, 254, 236), (236, 254, 237), (237, 254, 238), (238, 254, 239), (239, 254, 240), (240, 254, 241), (241, 254, 242), (242, 254, 243), (243, 254, 244), (244, 254, 245), (245, 254, 246), (246, 254, 247), (247, 254, 248), (248, 254, 249), (249, 254, 250), (250, 254, 251), (251, 254, 252), (252, 254, 253), (253, 254, 255), (255, 254, 256), (256, 254, 257), (257, 254, 258), (258, 254, 259), (259, 254, 260), (260, 254, 261), (261, 254, 262), (262, 254, 263), (263, 254, 231), (231, 232, 233, 234, 235, 236, 237, 238, 239, 240, 241, 242, 243, 244, 245, 246, 247, 248, 249, 250, 251, 252, 253, 255, 256, 257, 258, 259, 260, 261, 262, 263), (264, 287, 265), (265, 287, 266), (266, 287, 267), (267, 287, 268), (268, 287, 269), (269, 287, 270), (270, 287, 271), (271, 287, 272), (272, 287, 273), (273, 287, 274), (274, 287, 275), (275, 287, 276), (276, 287, 277), (277, 287, 278), (278, 287, 279), (279, 287, 280), (280, 287, 281), (281, 287, 282), (282, 287, 283), (283, 287, 284), (284, 287, 285), (285, 287, 286), (286, 287, 288), (288, 287, 289), (289, 287, 290), (290, 287, 291), (291, 287, 292), (292, 287, 293), (293, 287, 294), (294, 287, 295), (295, 287, 296), (296, 287, 264), (264, 265, 266, 267, 268, 269, 270, 271, 272, 273, 274, 275, 276, 277, 278, 279, 280, 281, 282, 283, 284, 285, 286, 288, 289, 290, 291, 292, 293, 294, 295, 296), (297, 320, 298), (298, 320, 299), (299, 320, 300), (300, 320, 301), (301, 320, 302), (302, 320, 303), (303, 320, 304), (304, 320, 305), (305, 320, 306), (306, 320, 307), (307, 320, 308), (308, 320, 309), (309, 320, 310), (310, 320, 311), (311, 320, 312), (312, 320, 313), (313, 320, 314), (314, 320, 315), (315, 320, 316), (316, 320, 317), (317, 320, 318), (318, 320, 319), (319, 320, 321), (321, 320, 322), (322, 320, 323), (323, 320, 324), (324, 320, 325), (325, 320, 326), (326, 320, 327), (327, 320, 328), (328, 320, 329), (329, 320, 297), (297, 298, 299, 300, 301, 302, 303, 304, 305, 306, 307, 308, 309, 310, 311, 312, 313, 314, 315, 316, 317, 318, 319, 321, 322, 323, 324, 325, 326, 327, 328, 329), (330, 353, 331), (331, 353, 332), (332, 353, 333), (333, 353, 334), (334, 353, 335), (335, 353, 336), (336, 353, 337), (337, 353, 338), (338, 353, 339), (339, 353, 340), (340, 353, 341), (341, 353, 342), (342, 353, 343), (343, 353, 344), (344, 353, 345), (345, 353, 346), (346, 353, 347), (347, 353, 348), (348, 353, 349), (349, 353, 350), (350, 353, 351), (351, 353, 352), (352, 353, 354), (354, 353, 355), (355, 353, 356), (356, 353, 357), (357, 353, 358), (358, 353, 359), (359, 353, 360), (360, 353, 361), (361, 353, 362), (362, 353, 330), (330, 331, 332, 333, 334, 335, 336, 337, 338, 339, 340, 341, 342, 343, 344, 345, 346, 347, 348, 349, 350, 351, 352, 354, 355, 356, 357, 358, 359, 360, 361, 362), (363, 386, 364), (364, 386, 365), (365, 386, 366), (366, 386, 367), (367, 386, 368), (368, 386, 369), (369, 386, 370), (370, 386, 371), (371, 386, 372), (372, 386, 373), (373, 386, 374), (374, 386, 375), (375, 386, 376), (376, 386, 377), (377, 386, 378), (378, 386, 379), (379, 386, 380), (380, 386, 381), (381, 386, 382), (382, 386, 383), (383, 386, 384), (384, 386, 385), (385, 386, 387), (387, 386, 388), (388, 386, 389), (389, 386, 390), (390, 386, 391), (391, 386, 392), (392, 386, 393), (393, 386, 394), (394, 386, 395), (395, 386, 363), (363, 364, 365, 366, 367, 368, 369, 370, 371, 372, 373, 374, 375, 376, 377, 378, 379, 380, 381, 382, 383, 384, 385, 387, 388, 389, 390, 391, 392, 393, 394, 395), (396, 419, 397), (397, 419, 398), (398, 419, 399), (399, 419, 400), (400, 419, 401), (401, 419, 402), (402, 419, 403), (403, 419, 404), (404, 419, 405), (405, 419, 406), (406, 419, 407), (407, 419, 408), (408, 419, 409), (409, 419, 410), (410, 419, 411), (411, 419, 412), (412, 419, 413), (413, 419, 414), (414, 419, 415), (415, 419, 416), (416, 419, 417), (417, 419, 418), (418, 419, 420), (420, 419, 421), (421, 419, 422), (422, 419, 423), (423, 419, 424), (424, 419, 425), (425, 419, 426), (426, 419, 427), (427, 419, 428), (428, 419, 396), (396, 397, 398, 399, 400, 401, 402, 403, 404, 405, 406, 407, 408, 409, 410, 411, 412, 413, 414, 415, 416, 417, 418, 420, 421, 422, 423, 424, 425, 426, 427, 428), (429, 452, 430), (430, 452, 431), (431, 452, 432), (432, 452, 433), (433, 452, 434), (434, 452, 435), (435, 452, 436), (436, 452, 437), (437, 452, 438), (438, 452, 439), (439, 452, 440), (440, 452, 441), (441, 452, 442), (442, 452, 443), (443, 452, 444), (444, 452, 445), (445, 452, 446), (446, 452, 447), (447, 452, 448), (448, 452, 449), (449, 452, 450), (450, 452, 451), (451, 452, 453), (453, 452, 454), (454, 452, 455), (455, 452, 456), (456, 452, 457), (457, 452, 458), (458, 452, 459), (459, 452, 460), (460, 452, 461), (461, 452, 429), (429, 430, 431, 432, 433, 434, 435, 436, 437, 438, 439, 440, 441, 442, 443, 444, 445, 446, 447, 448, 449, 450, 451, 453, 454, 455, 456, 457, 458, 459, 460, 461), (462, 485, 463), (463, 485, 464), (464, 485, 465), (465, 485, 466), (466, 485, 467), (467, 485, 468), (468, 485, 469), (469, 485, 470), (470, 485, 471), (471, 485, 472), (472, 485, 473), (473, 485, 474), (474, 485, 475), (475, 485, 476), (476, 485, 477), (477, 485, 478), (478, 485, 479), (479, 485, 480), (480, 485, 481), (481, 485, 482), (482, 485, 483), (483, 485, 484), (484, 485, 486), (486, 485, 487), (487, 485, 488), (488, 485, 489), (489, 485, 490), (490, 485, 491), (491, 485, 492), (492, 485, 493), (493, 485, 494), (494, 485, 462), (462, 463, 464, 465, 466, 467, 468, 469, 470, 471, 472, 473, 474, 475, 476, 477, 478, 479, 480, 481, 482, 483, 484, 486, 487, 488, 489, 490, 491, 492, 493, 494), (495, 518, 496), (496, 518, 497), (497, 518, 498), (498, 518, 499), (499, 518, 500), (500, 518, 501), (501, 518, 502), (502, 518, 503), (503, 518, 504), (504, 518, 505), (505, 518, 506), (506, 518, 507), (507, 518, 508), (508, 518, 509), (509, 518, 510), (510, 518, 511), (511, 518, 512), (512, 518, 513), (513, 518, 514), (514, 518, 515), (515, 518, 516), (516, 518, 517), (517, 518, 519), (519, 518, 520), (520, 518, 521), (521, 518, 522), (522, 518, 523), (523, 518, 524), (524, 518, 525), (525, 518, 526), (526, 518, 527), (527, 518, 495), (495, 496, 497, 498, 499, 500, 501, 502, 503, 504, 505, 506, 507, 508, 509, 510, 511, 512, 513, 514, 515, 516, 517, 519, 520, 521, 522, 523, 524, 525, 526, 527), (528, 551, 529), (529, 551, 530), (530, 551, 531), (531, 551, 532), (532, 551, 533), (533, 551, 534), (534, 551, 535), (535, 551, 536), (536, 551, 537), (537, 551, 538), (538, 551, 539), (539, 551, 540), (540, 551, 541), (541, 551, 542), (542, 551, 543), (543, 551, 544), (544, 551, 545), (545, 551, 546), (546, 551, 547), (547, 551, 548), (548, 551, 549), (549, 551, 550), (550, 551, 552), (552, 551, 553), (553, 551, 554), (554, 551, 555), (555, 551, 556), (556, 551, 557), (557, 551, 558), (558, 551, 559), (559, 551, 560), (560, 551, 528), (528, 529, 530, 531, 532, 533, 534, 535, 536, 537, 538, 539, 540, 541, 542, 543, 544, 545, 546, 547, 548, 549, 550, 552, 553, 554, 555, 556, 557, 558, 559, 560), (561, 584, 562), (562, 584, 563), (563, 584, 564), (564, 584, 565), (565, 584, 566), (566, 584, 567), (567, 584, 568), (568, 584, 569), (569, 584, 570), (570, 584, 571), (571, 584, 572), (572, 584, 573), (573, 584, 574), (574, 584, 575), (575, 584, 576), (576, 584, 577), (577, 584, 578), (578, 584, 579), (579, 584, 580), (580, 584, 581), (581, 584, 582), (582, 584, 583), (583, 584, 585), (585, 584, 586), (586, 584, 587), (587, 584, 588), (588, 584, 589), (589, 584, 590), (590, 584, 591), (591, 584, 592), (592, 584, 593), (593, 584, 561), (561, 562, 563, 564, 565, 566, 567, 568, 569, 570, 571, 572, 573, 574, 575, 576, 577, 578, 579, 580, 581, 582, 583, 585, 586, 587, 588, 589, 590, 591, 592, 593), (594, 617, 595), (595, 617, 596), (596, 617, 597), (597, 617, 598), (598, 617, 599), (599, 617, 600), (600, 617, 601), (601, 617, 602), (602, 617, 603), (603, 617, 604), (604, 617, 605), (605, 617, 606), (606, 617, 607), (607, 617, 608), (608, 617, 609), (609, 617, 610), (610, 617, 611), (611, 617, 612), (612, 617, 613), (613, 617, 614), (614, 617, 615), (615, 617, 616), (616, 617, 618), (618, 617, 619), (619, 617, 620), (620, 617, 621), (621, 617, 622), (622, 617, 623), (623, 617, 624), (624, 617, 625), (625, 617, 626), (626, 617, 594), (594, 595, 596, 597, 598, 599, 600, 601, 602, 603, 604, 605, 606, 607, 608, 609, 610, 611, 612, 613, 614, 615, 616, 618, 619, 620, 621, 622, 623, 624, 625, 626), (627, 650, 628), (628, 650, 629), (629, 650, 630), (630, 650, 631), (631, 650, 632), (632, 650, 633), (633, 650, 634), (634, 650, 635), (635, 650, 636), (636, 650, 637), (637, 650, 638), (638, 650, 639), (639, 650, 640), (640, 650, 641), (641, 650, 642), (642, 650, 643), (643, 650, 644), (644, 650, 645), (645, 650, 646), (646, 650, 647), (647, 650, 648), (648, 650, 649), (649, 650, 651), (651, 650, 652), (652, 650, 653), (653, 650, 654), (654, 650, 655), (655, 650, 656), (656, 650, 657), (657, 650, 658), (658, 650, 659), (659, 650, 627), (627, 628, 629, 630, 631, 632, 633, 634, 635, 636, 637, 638, 639, 640, 641, 642, 643, 644, 645, 646, 647, 648, 649, 651, 652, 653, 654, 655, 656, 657, 658, 659), (660, 683, 661), (661, 683, 662), (662, 683, 663), (663, 683, 664), (664, 683, 665), (665, 683, 666), (666, 683, 667), (667, 683, 668), (668, 683, 669), (669, 683, 670), (670, 683, 671), (671, 683, 672), (672, 683, 673), (673, 683, 674), (674, 683, 675), (675, 683, 676), (676, 683, 677), (677, 683, 678), (678, 683, 679), (679, 683, 680), (680, 683, 681), (681, 683, 682), (682, 683, 684), (684, 683, 685), (685, 683, 686), (686, 683, 687), (687, 683, 688), (688, 683, 689), (689, 683, 690), (690, 683, 691), (691, 683, 692), (692, 683, 660), (660, 661, 662, 663, 664, 665, 666, 667, 668, 669, 670, 671, 672, 673, 674, 675, 676, 677, 678, 679, 680, 681, 682, 684, 685, 686, 687, 688, 689, 690, 691, 692), (693, 716, 694), (694, 716, 695), (695, 716, 696), (696, 716, 697), (697, 716, 698), (698, 716, 699), (699, 716, 700), (700, 716, 701), (701, 716, 702), (702, 716, 703), (703, 716, 704), (704, 716, 705), (705, 716, 706), (706, 716, 707), (707, 716, 708), (708, 716, 709), (709, 716, 710), (710, 716, 711), (711, 716, 712), (712, 716, 713), (713, 716, 714), (714, 716, 715), (715, 716, 717), (717, 716, 718), (718, 716, 719), (719, 716, 720), (720, 716, 721), (721, 716, 722), (722, 716, 723), (723, 716, 724), (724, 716, 725), (725, 716, 693), (693, 694, 695, 696, 697, 698, 699, 700, 701, 702, 703, 704, 705, 706, 707, 708, 709, 710, 711, 712, 713, 714, 715, 717, 718, 719, 720, 721, 722, 723, 724, 725), (726, 749, 727), (727, 749, 728), (728, 749, 729), (729, 749, 730), (730, 749, 731), (731, 749, 732), (732, 749, 733), (733, 749, 734), (734, 749, 735), (735, 749, 736), (736, 749, 737), (737, 749, 738), (738, 749, 739), (739, 749, 740), (740, 749, 741), (741, 749, 742), (742, 749, 743), (743, 749, 744), (744, 749, 745), (745, 749, 746), (746, 749, 747), (747, 749, 748), (748, 749, 750), (750, 749, 751), (751, 749, 752), (752, 749, 753), (753, 749, 754), (754, 749, 755), (755, 749, 756), (756, 749, 757), (757, 749, 758), (758, 749, 726), (726, 727, 728, 729, 730, 731, 732, 733, 734, 735, 736, 737, 738, 739, 740, 741, 742, 743, 744, 745, 746, 747, 748, 750, 751, 752, 753, 754, 755, 756, 757, 758), (759, 782, 760), (760, 782, 761), (761, 782, 762), (762, 782, 763), (763, 782, 764), (764, 782, 765), (765, 782, 766), (766, 782, 767), (767, 782, 768), (768, 782, 769), (769, 782, 770), (770, 782, 771), (771, 782, 772), (772, 782, 773), (773, 782, 774), (774, 782, 775), (775, 782, 776), (776, 782, 777), (777, 782, 778), (778, 782, 779), (779, 782, 780), (780, 782, 781), (781, 782, 783), (783, 782, 784), (784, 782, 785), (785, 782, 786), (786, 782, 787), (787, 782, 788), (788, 782, 789), (789, 782, 790), (790, 782, 791), (791, 782, 759), (759, 760, 761, 762, 763, 764, 765, 766, 767, 768, 769, 770, 771, 772, 773, 774, 775, 776, 777, 778, 779, 780, 781, 783, 784, 785, 786, 787, 788, 789, 790, 791), (792, 815, 793), (793, 815, 794), (794, 815, 795), (795, 815, 796), (796, 815, 797), (797, 815, 798), (798, 815, 799), (799, 815, 800), (800, 815, 801), (801, 815, 802), (802, 815, 803), (803, 815, 804), (804, 815, 805), (805, 815, 806), (806, 815, 807), (807, 815, 808), (808, 815, 809), (809, 815, 810), (810, 815, 811), (811, 815, 812), (812, 815, 813), (813, 815, 814), (814, 815, 816), (816, 815, 817), (817, 815, 818), (818, 815, 819), (819, 815, 820), (820, 815, 821), (821, 815, 822), (822, 815, 823), (823, 815, 824), (824, 815, 792), (792, 793, 794, 795, 796, 797, 798, 799, 800, 801, 802, 803, 804, 805, 806, 807, 808, 809, 810, 811, 812, 813, 814, 816, 817, 818, 819, 820, 821, 822, 823, 824), (825, 848, 826), (826, 848, 827), (827, 848, 828), (828, 848, 829), (829, 848, 830), (830, 848, 831), (831, 848, 832), (832, 848, 833), (833, 848, 834), (834, 848, 835), (835, 848, 836), (836, 848, 837), (837, 848, 838), (838, 848, 839), (839, 848, 840), (840, 848, 841), (841, 848, 842), (842, 848, 843), (843, 848, 844), (844, 848, 845), (845, 848, 846), (846, 848, 847), (847, 848, 849), (849, 848, 850), (850, 848, 851), (851, 848, 852), (852, 848, 853), (853, 848, 854), (854, 848, 855), (855, 848, 856), (856, 848, 857), (857, 848, 825), (825, 826, 827, 828, 829, 830, 831, 832, 833, 834, 835, 836, 837, 838, 839, 840, 841, 842, 843, 844, 845, 846, 847, 849, 850, 851, 852, 853, 854, 855, 856, 857), (858, 881, 859), (859, 881, 860), (860, 881, 861), (861, 881, 862), (862, 881, 863), (863, 881, 864), (864, 881, 865), (865, 881, 866), (866, 881, 867), (867, 881, 868), (868, 881, 869), (869, 881, 870), (870, 881, 871), (871, 881, 872), (872, 881, 873), (873, 881, 874), (874, 881, 875), (875, 881, 876), (876, 881, 877), (877, 881, 878), (878, 881, 879), (879, 881, 880), (880, 881, 882), (882, 881, 883), (883, 881, 884), (884, 881, 885), (885, 881, 886), (886, 881, 887), (887, 881, 888), (888, 881, 889), (889, 881, 890), (890, 881, 858), (858, 859, 860, 861, 862, 863, 864, 865, 866, 867, 868, 869, 870, 871, 872, 873, 874, 875, 876, 877, 878, 879, 880, 882, 883, 884, 885, 886, 887, 888, 889, 890), (891, 914, 892), (892, 914, 893), (893, 914, 894), (894, 914, 895), (895, 914, 896), (896, 914, 897), (897, 914, 898), (898, 914, 899), (899, 914, 900), (900, 914, 901), (901, 914, 902), (902, 914, 903), (903, 914, 904), (904, 914, 905), (905, 914, 906), (906, 914, 907), (907, 914, 908), (908, 914, 909), (909, 914, 910), (910, 914, 911), (911, 914, 912), (912, 914, 913), (913, 914, 915), (915, 914, 916), (916, 914, 917), (917, 914, 918), (918, 914, 919), (919, 914, 920), (920, 914, 921), (921, 914, 922), (922, 914, 923), (923, 914, 891), (891, 892, 893, 894, 895, 896, 897, 898, 899, 900, 901, 902, 903, 904, 905, 906, 907, 908, 909, 910, 911, 912, 913, 915, 916, 917, 918, 919, 920, 921, 922, 923), (924, 947, 925), (925, 947, 926), (926, 947, 927), (927, 947, 928), (928, 947, 929), (929, 947, 930), (930, 947, 931), (931, 947, 932), (932, 947, 933), (933, 947, 934), (934, 947, 935), (935, 947, 936), (936, 947, 937), (937, 947, 938), (938, 947, 939), (939, 947, 940), (940, 947, 941), (941, 947, 942), (942, 947, 943), (943, 947, 944), (944, 947, 945), (945, 947, 946), (946, 947, 948), (948, 947, 949), (949, 947, 950), (950, 947, 951), (951, 947, 952), (952, 947, 953), (953, 947, 954), (954, 947, 955), (955, 947, 956), (956, 947, 924), (924, 925, 926, 927, 928, 929, 930, 931, 932, 933, 934, 935, 936, 937, 938, 939, 940, 941, 942, 943, 944, 945, 946, 948, 949, 950, 951, 952, 953, 954, 955, 956), (957, 980, 958), (958, 980, 959), (959, 980, 960), (960, 980, 961), (961, 980, 962), (962, 980, 963), (963, 980, 964), (964, 980, 965), (965, 980, 966), (966, 980, 967), (967, 980, 968), (968, 980, 969), (969, 980, 970), (970, 980, 971), (971, 980, 972), (972, 980, 973), (973, 980, 974), (974, 980, 975), (975, 980, 976), (976, 980, 977), (977, 980, 978), (978, 980, 979), (979, 980, 981), (981, 980, 982), (982, 980, 983), (983, 980, 984), (984, 980, 985), (985, 980, 986), (986, 980, 987), (987, 980, 988), (988, 980, 989), (989, 980, 957), (957, 958, 959, 960, 961, 962, 963, 964, 965, 966, 967, 968, 969, 970, 971, 972, 973, 974, 975, 976, 977, 978, 979, 981, 982, 983, 984, 985, 986, 987, 988, 989), (990, 1013, 991), (991, 1013, 992), (992, 1013, 993), (993, 1013, 994), (994, 1013, 995), (995, 1013, 996), (996, 1013, 997), (997, 1013, 998), (998, 1013, 999), (999, 1013, 1000), (1000, 1013, 1001), (1001, 1013, 1002), (1002, 1013, 1003), (1003, 1013, 1004), (1004, 1013, 1005), (1005, 1013, 1006), (1006, 1013, 1007), (1007, 1013, 1008), (1008, 1013, 1009), (1009, 1013, 1010), (1010, 1013, 1011), (1011, 1013, 1012), (1012, 1013, 1014), (1014, 1013, 1015), (1015, 1013, 1016), (1016, 1013, 1017), (1017, 1013, 1018), (1018, 1013, 1019), (1019, 1013, 1020), (1020, 1013, 1021), (1021, 1013, 1022), (1022, 1013, 990), (990, 991, 992, 993, 994, 995, 996, 997, 998, 999, 1000, 1001, 1002, 1003, 1004, 1005, 1006, 1007, 1008, 1009, 1010, 1011, 1012, 1014, 1015, 1016, 1017, 1018, 1019, 1020, 1021, 1022), (1023, 1046, 1024), (1024, 1046, 1025), (1025, 1046, 1026), (1026, 1046, 1027), (1027, 1046, 1028), (1028, 1046, 1029), (1029, 1046, 1030), (1030, 1046, 1031), (1031, 1046, 1032), (1032, 1046, 1033), (1033, 1046, 1034), (1034, 1046, 1035), (1035, 1046, 1036), (1036, 1046, 1037), (1037, 1046, 1038), (1038, 1046, 1039), (1039, 1046, 1040), (1040, 1046, 1041), (1041, 1046, 1042), (1042, 1046, 1043), (1043, 1046, 1044), (1044, 1046, 1045), (1045, 1046, 1047), (1047, 1046, 1048), (1048, 1046, 1049), (1049, 1046, 1050), (1050, 1046, 1051), (1051, 1046, 1052), (1052, 1046, 1053), (1053, 1046, 1054), (1054, 1046, 1055), (1055, 1046, 1023), (1023, 1024, 1025, 1026, 1027, 1028, 1029, 1030, 1031, 1032, 1033, 1034, 1035, 1036, 1037, 1038, 1039, 1040, 1041, 1042, 1043, 1044, 1045, 1047, 1048, 1049, 1050, 1051, 1052, 1053, 1054, 1055), (1056, 1079, 1057), (1057, 1079, 1058), (1058, 1079, 1059), (1059, 1079, 1060), (1060, 1079, 1061), (1061, 1079, 1062), (1062, 1079, 1063), (1063, 1079, 1064), (1064, 1079, 1065), (1065, 1079, 1066), (1066, 1079, 1067), (1067, 1079, 1068), (1068, 1079, 1069), (1069, 1079, 1070), (1070, 1079, 1071), (1071, 1079, 1072), (1072, 1079, 1073), (1073, 1079, 1074), (1074, 1079, 1075), (1075, 1079, 1076), (1076, 1079, 1077), (1077, 1079, 1078), (1078, 1079, 1080), (1080, 1079, 1081), (1081, 1079, 1082), (1082, 1079, 1083), (1083, 1079, 1084), (1084, 1079, 1085), (1085, 1079, 1086), (1086, 1079, 1087), (1087, 1079, 1088), (1088, 1079, 1056), (1056, 1057, 1058, 1059, 1060, 1061, 1062, 1063, 1064, 1065, 1066, 1067, 1068, 1069, 1070, 1071, 1072, 1073, 1074, 1075, 1076, 1077, 1078, 1080, 1081, 1082, 1083, 1084, 1085, 1086, 1087, 1088), (1089, 1112, 1090), (1090, 1112, 1091), (1091, 1112, 1092), (1092, 1112, 1093), (1093, 1112, 1094), (1094, 1112, 1095), (1095, 1112, 1096), (1096, 1112, 1097), (1097, 1112, 1098), (1098, 1112, 1099), (1099, 1112, 1100), (1100, 1112, 1101), (1101, 1112, 1102), (1102, 1112, 1103), (1103, 1112, 1104), (1104, 1112, 1105), (1105, 1112, 1106), (1106, 1112, 1107), (1107, 1112, 1108), (1108, 1112, 1109), (1109, 1112, 1110), (1110, 1112, 1111), (1111, 1112, 1113), (1113, 1112, 1114), (1114, 1112, 1115), (1115, 1112, 1116), (1116, 1112, 1117), (1117, 1112, 1118), (1118, 1112, 1119), (1119, 1112, 1120), (1120, 1112, 1121), (1121, 1112, 1089), (1089, 1090, 1091, 1092, 1093, 1094, 1095, 1096, 1097, 1098, 1099, 1100, 1101, 1102, 1103, 1104, 1105, 1106, 1107, 1108, 1109, 1110, 1111, 1113, 1114, 1115, 1116, 1117, 1118, 1119, 1120, 1121), (1122, 1145, 1123), (1123, 1145, 1124), (1124, 1145, 1125), (1125, 1145, 1126), (1126, 1145, 1127), (1127, 1145, 1128), (1128, 1145, 1129), (1129, 1145, 1130), (1130, 1145, 1131), (1131, 1145, 1132), (1132, 1145, 1133), (1133, 1145, 1134), (1134, 1145, 1135), (1135, 1145, 1136), (1136, 1145, 1137), (1137, 1145, 1138), (1138, 1145, 1139), (1139, 1145, 1140), (1140, 1145, 1141), (1141, 1145, 1142), (1142, 1145, 1143), (1143, 1145, 1144), (1144, 1145, 1146), (1146, 1145, 1147), (1147, 1145, 1148), (1148, 1145, 1149), (1149, 1145, 1150), (1150, 1145, 1151), (1151, 1145, 1152), (1152, 1145, 1153), (1153, 1145, 1154), (1154, 1145, 1122), (1122, 1123, 1124, 1125, 1126, 1127, 1128, 1129, 1130, 1131, 1132, 1133, 1134, 1135, 1136, 1137, 1138, 1139, 1140, 1141, 1142, 1143, 1144, 1146, 1147, 1148, 1149, 1150, 1151, 1152, 1153, 1154), (1155, 1178, 1156), (1156, 1178, 1157), (1157, 1178, 1158), (1158, 1178, 1159), (1159, 1178, 1160), (1160, 1178, 1161), (1161, 1178, 1162), (1162, 1178, 1163), (1163, 1178, 1164), (1164, 1178, 1165), (1165, 1178, 1166), (1166, 1178, 1167), (1167, 1178, 1168), (1168, 1178, 1169), (1169, 1178, 1170), (1170, 1178, 1171), (1171, 1178, 1172), (1172, 1178, 1173), (1173, 1178, 1174), (1174, 1178, 1175), (1175, 1178, 1176), (1176, 1178, 1177), (1177, 1178, 1179), (1179, 1178, 1180), (1180, 1178, 1181), (1181, 1178, 1182), (1182, 1178, 1183), (1183, 1178, 1184), (1184, 1178, 1185), (1185, 1178, 1186), (1186, 1178, 1187), (1187, 1178, 1155), (1155, 1156, 1157, 1158, 1159, 1160, 1161, 1162, 1163, 1164, 1165, 1166, 1167, 1168, 1169, 1170, 1171, 1172, 1173, 1174, 1175, 1176, 1177, 1179, 1180, 1181, 1182, 1183, 1184, 1185, 1186, 1187), (1188, 1201, 1200), (1189, 1201, 1203), (1188, 1200, 1205), (1188, 1205, 1207), (1188, 1207, 1204), (1189, 1203, 1210), (1190, 1202, 1212), (1191, 1206, 1214), (1192, 1208, 1216), (1193, 1209, 1218), (1189, 1210, 1213), (1190, 1212, 1215), (1191, 1214, 1217), (1192, 1216, 1219), (1193, 1218, 1211), (1194, 1220, 1225), (1195, 1221, 1227), (1196, 1222, 1228), (1197, 1223, 1229), (1198, 1224, 1226), (1226, 1229, 1199), (1226, 1224, 1229), (1224, 1197, 1229), (1229, 1228, 1199), (1229, 1223, 1228), (1223, 1196, 1228), (1228, 1227, 1199), (1228, 1222, 1227), (1222, 1195, 1227), (1227, 1225, 1199), (1227, 1221, 1225), (1221, 1194, 1225), (1225, 1226, 1199), (1225, 1220, 1226), (1220, 1198, 1226), (1211, 1224, 1198), (1211, 1218, 1224), (1218, 1197, 1224), (1219, 1223, 1197), (1219, 1216, 1223), (1216, 1196, 1223), (1217, 1222, 1196), (1217, 1214, 1222), (1214, 1195, 1222), (1215, 1221, 1195), (1215, 1212, 1221), (1212, 1194, 1221), (1213, 1220, 1194), (1213, 1210, 1220), (1210, 1198, 1220), (1218, 1219, 1197), (1218, 1209, 1219), (1209, 1192, 1219), (1216, 1217, 1196), (1216, 1208, 1217), (1208, 1191, 1217), (1214, 1215, 1195), (1214, 1206, 1215), (1206, 1190, 1215), (1212, 1213, 1194), (1212, 1202, 1213), (1202, 1189, 1213), (1210, 1211, 1198), (1210, 1203, 1211), (1203, 1193, 1211), (1204, 1209, 1193), (1204, 1207, 1209), (1207, 1192, 1209), (1207, 1208, 1192), (1207, 1205, 1208), (1205, 1191, 1208), (1205, 1206, 1191), (1205, 1200, 1206), (1200, 1190, 1206), (1203, 1204, 1193), (1203, 1201, 1204), (1201, 1188, 1204), (1200, 1202, 1190), (1200, 1201, 1202), (1201, 1189, 1202)])
me_cone_015.use_remesh_preserve_volume = False
me_cone_015.use_remesh_preserve_attributes = False
me_cone_015.use_mirror_vertex_groups = False
me_cone_015.update()

# ---- objects
ob_cone_015 = bpy.data.objects.new('Cone.015', me_cone_015)
ob_lamp = bpy.data.objects.new('Lamp', light_lamp)
ob_camera = bpy.data.objects.new('Camera', cam_camera)

# ---- transforms, parenting, visibility, modifiers, constraints
ob_cone_015.location = (-0.2285, -2.375, 2.473)
ob_cone_015.rotation_euler = (-2.72, 0.0321, 10.02)
ob_cone_015.scale = (-0.2294, -0.2294, -0.2294)
ob_cone_015.lineart.crease_threshold = 0.0
ob_lamp.location = (4.076, 1.005, 5.904)
ob_lamp.rotation_euler = (0.6503, 0.05522, 1.866)
ob_lamp.lock_rotations_4d = False
ob_lamp.empty_display_type = 'ARROWS'
ob_lamp.color = (0.0, 0.0, 0.0, 0.0)
ob_lamp.lineart.crease_threshold = 0.0
ob_camera.location = (7.481, -6.508, 5.344)
ob_camera.rotation_euler = (1.109, 0.0, 0.8149)
ob_camera.lock_rotations_4d = False
ob_camera.empty_display_type = 'ARROWS'
ob_camera.color = (0.0, 0.0, 0.0, 0.0)
ob_camera.display_type = 'WIRE'
ob_camera.lineart.crease_threshold = 0.0

# ---- collection membership
col_collection_1.objects.link(ob_cone_015)
col_collection_1.objects.link(ob_lamp)
col_collection_1.objects.link(ob_camera)

# ---- scene / render settings (as saved in the file)
scene.camera = ob_camera
scene.frame_start = 1; scene.frame_end = 250; scene.frame_set(1)
scene.render.engine = 'BLENDER_EEVEE_NEXT'
scene.render.resolution_percentage = 50
scene.render.dither_intensity = 0.0
scene.cycles.use_denoising = False
scene.cycles.samples = 128
scene.cycles.sampling_pattern = 'TABULATED_SOBOL'
scene.cycles.use_adaptive_sampling = False
scene.cycles.use_light_tree = False
scene.cycles.blur_glossy = 0.0
scene.cycles.sample_clamp_indirect = 0.0
scene.view_settings.view_transform = 'Standard'
bpy.context.view_layer.update()
